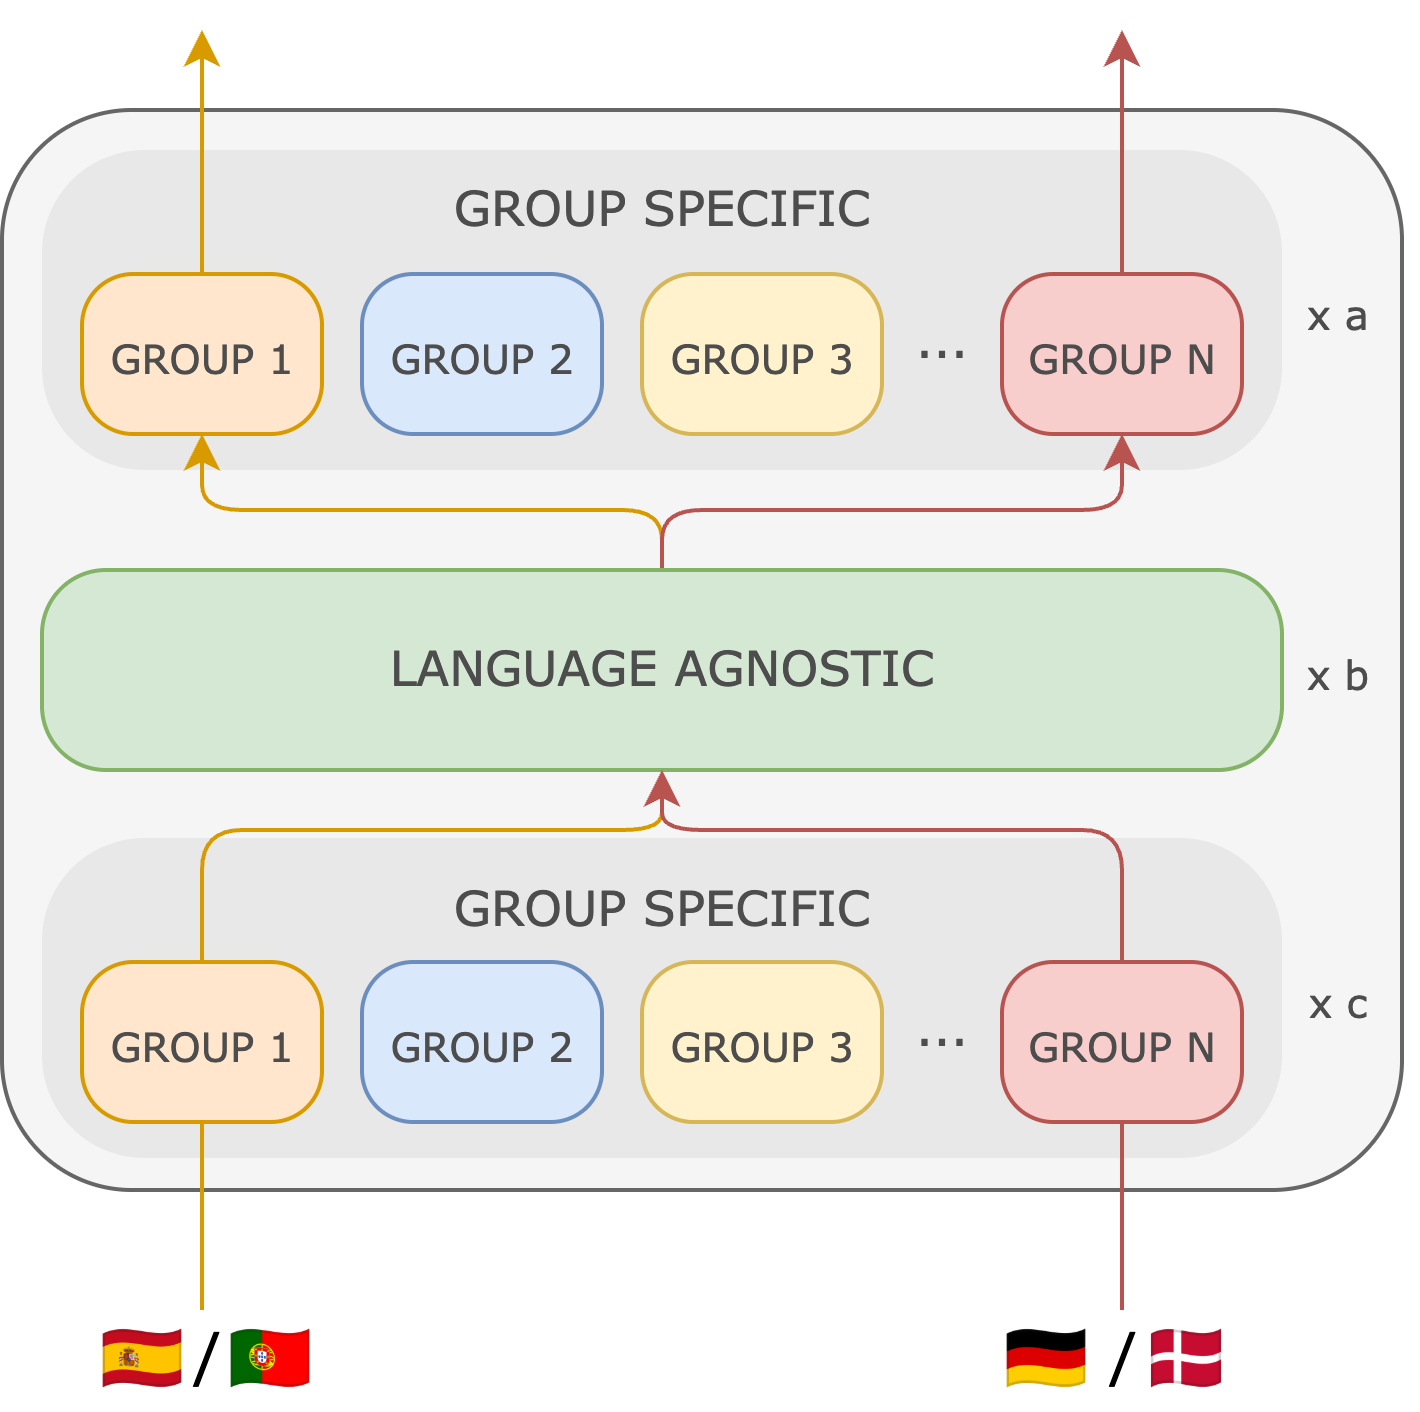

The diagram above was exported from draw.io. Its source (the exported page's mxGraphModel, read from the mxfile embedded in the PNG):
<mxGraphModel dx="2066" dy="1150" grid="1" gridSize="10" guides="1" tooltips="1" connect="1" arrows="1" fold="1" page="1" pageScale="1" pageWidth="850" pageHeight="1100" math="0" shadow="0">
  <root>
    <mxCell id="0" />
    <mxCell id="1" parent="0" />
    <mxCell id="2" value="" style="rounded=1;whiteSpace=wrap;html=1;arcSize=12;fillColor=#f5f5f5;fontColor=#333333;strokeColor=#666666;" vertex="1" parent="1">
      <mxGeometry x="510" y="620" width="350" height="270" as="geometry" />
    </mxCell>
    <mxCell id="3" value="" style="rounded=1;whiteSpace=wrap;html=1;arcSize=32;strokeColor=none;fillColor=#E8E8E8;fontColor=#333333;" vertex="1" parent="1">
      <mxGeometry x="520" y="630" width="310" height="80" as="geometry" />
    </mxCell>
    <mxCell id="4" style="edgeStyle=orthogonalEdgeStyle;rounded=1;orthogonalLoop=1;jettySize=auto;html=1;exitX=0.5;exitY=0;exitDx=0;exitDy=0;entryX=0.5;entryY=1;entryDx=0;entryDy=0;curved=0;fillColor=#ffe6cc;strokeColor=#d79b00;" edge="1" source="6" target="8" parent="1">
      <mxGeometry relative="1" as="geometry">
        <Array as="points">
          <mxPoint x="675" y="720" />
          <mxPoint x="560" y="720" />
        </Array>
      </mxGeometry>
    </mxCell>
    <mxCell id="5" style="edgeStyle=orthogonalEdgeStyle;rounded=1;orthogonalLoop=1;jettySize=auto;html=1;entryX=0.5;entryY=1;entryDx=0;entryDy=0;fillColor=#f8cecc;strokeColor=#b85450;curved=0;" edge="1" source="6" target="12" parent="1">
      <mxGeometry relative="1" as="geometry">
        <Array as="points">
          <mxPoint x="675" y="720" />
          <mxPoint x="790" y="720" />
        </Array>
      </mxGeometry>
    </mxCell>
    <mxCell id="6" value="" style="rounded=1;whiteSpace=wrap;html=1;arcSize=32;fillColor=#d5e8d4;strokeColor=#82b366;" vertex="1" parent="1">
      <mxGeometry x="520" y="735" width="310" height="50" as="geometry" />
    </mxCell>
    <mxCell id="7" style="edgeStyle=orthogonalEdgeStyle;rounded=0;orthogonalLoop=1;jettySize=auto;html=1;fillColor=#ffe6cc;strokeColor=#d79b00;" edge="1" source="8" parent="1">
      <mxGeometry relative="1" as="geometry">
        <mxPoint x="560" y="600" as="targetPoint" />
      </mxGeometry>
    </mxCell>
    <mxCell id="8" value="" style="rounded=1;whiteSpace=wrap;html=1;arcSize=32;fillColor=#ffe6cc;strokeColor=#d79b00;" vertex="1" parent="1">
      <mxGeometry x="530" y="661" width="60" height="40" as="geometry" />
    </mxCell>
    <mxCell id="9" value="" style="rounded=1;whiteSpace=wrap;html=1;arcSize=32;fillColor=#dae8fc;strokeColor=#6c8ebf;" vertex="1" parent="1">
      <mxGeometry x="600" y="661" width="60" height="40" as="geometry" />
    </mxCell>
    <mxCell id="10" value="" style="rounded=1;whiteSpace=wrap;html=1;arcSize=32;fillColor=#fff2cc;strokeColor=#d6b656;" vertex="1" parent="1">
      <mxGeometry x="670" y="661" width="60" height="40" as="geometry" />
    </mxCell>
    <mxCell id="11" style="edgeStyle=orthogonalEdgeStyle;rounded=0;orthogonalLoop=1;jettySize=auto;html=1;fillColor=#f8cecc;strokeColor=#b85450;" edge="1" source="12" parent="1">
      <mxGeometry relative="1" as="geometry">
        <mxPoint x="790" y="600" as="targetPoint" />
      </mxGeometry>
    </mxCell>
    <mxCell id="12" value="" style="rounded=1;whiteSpace=wrap;html=1;arcSize=32;fillColor=#f8cecc;strokeColor=#b85450;" vertex="1" parent="1">
      <mxGeometry x="760" y="661" width="60" height="40" as="geometry" />
    </mxCell>
    <mxCell id="13" value="GROUP SPECIFIC" style="text;html=1;align=center;verticalAlign=middle;whiteSpace=wrap;rounded=0;fontFamily=Verdana;fontStyle=0;fontColor=#4D4D4D;" vertex="1" parent="1">
      <mxGeometry x="600" y="630" width="150" height="30" as="geometry" />
    </mxCell>
    <mxCell id="14" value="LANGUAGE AGNOSTIC" style="text;html=1;align=center;verticalAlign=middle;whiteSpace=wrap;rounded=0;fontFamily=Verdana;fontStyle=0;fontColor=#4D4D4D;" vertex="1" parent="1">
      <mxGeometry x="600" y="745" width="150" height="30" as="geometry" />
    </mxCell>
    <mxCell id="15" value="GROUP 1" style="text;html=1;align=center;verticalAlign=middle;whiteSpace=wrap;rounded=0;fontFamily=Verdana;fontStyle=0;fontColor=#4D4D4D;fontSize=10;" vertex="1" parent="1">
      <mxGeometry x="530" y="666" width="60" height="30" as="geometry" />
    </mxCell>
    <mxCell id="16" value="GROUP 2" style="text;html=1;align=center;verticalAlign=middle;whiteSpace=wrap;rounded=0;fontFamily=Verdana;fontStyle=0;fontColor=#4D4D4D;fontSize=10;" vertex="1" parent="1">
      <mxGeometry x="600" y="666" width="60" height="30" as="geometry" />
    </mxCell>
    <mxCell id="17" value="GROUP 3" style="text;html=1;align=center;verticalAlign=middle;whiteSpace=wrap;rounded=0;fontFamily=Verdana;fontStyle=0;fontColor=#4D4D4D;fontSize=10;" vertex="1" parent="1">
      <mxGeometry x="670" y="666" width="60" height="30" as="geometry" />
    </mxCell>
    <mxCell id="18" value="GROUP N" style="text;html=1;align=center;verticalAlign=middle;whiteSpace=wrap;rounded=0;fontFamily=Verdana;fontStyle=0;fontColor=#4D4D4D;fontSize=10;" vertex="1" parent="1">
      <mxGeometry x="760" y="666" width="60" height="30" as="geometry" />
    </mxCell>
    <mxCell id="19" value="..." style="text;html=1;align=center;verticalAlign=middle;whiteSpace=wrap;rounded=0;fontFamily=Verdana;fontStyle=0;fontColor=#4D4D4D;" vertex="1" parent="1">
      <mxGeometry x="720" y="663" width="50" height="30" as="geometry" />
    </mxCell>
    <mxCell id="20" value="" style="rounded=1;whiteSpace=wrap;html=1;arcSize=32;strokeColor=none;fillColor=#E8E8E8;fontColor=#333333;" vertex="1" parent="1">
      <mxGeometry x="520" y="802" width="310" height="80" as="geometry" />
    </mxCell>
    <mxCell id="21" style="edgeStyle=orthogonalEdgeStyle;rounded=1;orthogonalLoop=1;jettySize=auto;html=1;exitX=0.5;exitY=0;exitDx=0;exitDy=0;entryX=0.5;entryY=1;entryDx=0;entryDy=0;curved=0;fillColor=#ffe6cc;strokeColor=#d79b00;" edge="1" source="23" target="6" parent="1">
      <mxGeometry relative="1" as="geometry">
        <Array as="points">
          <mxPoint x="560" y="800" />
          <mxPoint x="675" y="800" />
        </Array>
      </mxGeometry>
    </mxCell>
    <mxCell id="22" style="edgeStyle=orthogonalEdgeStyle;rounded=0;orthogonalLoop=1;jettySize=auto;html=1;exitX=0.5;exitY=1;exitDx=0;exitDy=0;endArrow=none;startFill=0;startArrow=none;fillColor=#ffe6cc;strokeColor=#d79b00;" edge="1" source="23" parent="1">
      <mxGeometry relative="1" as="geometry">
        <mxPoint x="560" y="920" as="targetPoint" />
      </mxGeometry>
    </mxCell>
    <mxCell id="23" value="" style="rounded=1;whiteSpace=wrap;html=1;arcSize=32;fillColor=#ffe6cc;strokeColor=#d79b00;" vertex="1" parent="1">
      <mxGeometry x="530" y="833" width="60" height="40" as="geometry" />
    </mxCell>
    <mxCell id="24" value="" style="rounded=1;whiteSpace=wrap;html=1;arcSize=32;fillColor=#dae8fc;strokeColor=#6c8ebf;" vertex="1" parent="1">
      <mxGeometry x="600" y="833" width="60" height="40" as="geometry" />
    </mxCell>
    <mxCell id="25" value="" style="rounded=1;whiteSpace=wrap;html=1;arcSize=32;fillColor=#fff2cc;strokeColor=#d6b656;" vertex="1" parent="1">
      <mxGeometry x="670" y="833" width="60" height="40" as="geometry" />
    </mxCell>
    <mxCell id="26" style="edgeStyle=orthogonalEdgeStyle;rounded=1;orthogonalLoop=1;jettySize=auto;html=1;entryX=0.5;entryY=1;entryDx=0;entryDy=0;fillColor=#f8cecc;strokeColor=#b85450;curved=0;" edge="1" source="28" target="6" parent="1">
      <mxGeometry relative="1" as="geometry">
        <Array as="points">
          <mxPoint x="790" y="800" />
          <mxPoint x="675" y="800" />
        </Array>
      </mxGeometry>
    </mxCell>
    <mxCell id="27" style="edgeStyle=orthogonalEdgeStyle;rounded=0;orthogonalLoop=1;jettySize=auto;html=1;endArrow=none;startFill=0;fillColor=#f8cecc;strokeColor=#b85450;" edge="1" source="28" parent="1">
      <mxGeometry relative="1" as="geometry">
        <mxPoint x="790" y="920" as="targetPoint" />
      </mxGeometry>
    </mxCell>
    <mxCell id="28" value="" style="rounded=1;whiteSpace=wrap;html=1;arcSize=32;fillColor=#f8cecc;strokeColor=#b85450;" vertex="1" parent="1">
      <mxGeometry x="760" y="833" width="60" height="40" as="geometry" />
    </mxCell>
    <mxCell id="29" value="GROUP 1" style="text;html=1;align=center;verticalAlign=middle;whiteSpace=wrap;rounded=0;fontFamily=Verdana;fontStyle=0;fontColor=#4D4D4D;fontSize=10;" vertex="1" parent="1">
      <mxGeometry x="530" y="838" width="60" height="30" as="geometry" />
    </mxCell>
    <mxCell id="30" value="GROUP 2" style="text;html=1;align=center;verticalAlign=middle;whiteSpace=wrap;rounded=0;fontFamily=Verdana;fontStyle=0;fontColor=#4D4D4D;fontSize=10;" vertex="1" parent="1">
      <mxGeometry x="600" y="838" width="60" height="30" as="geometry" />
    </mxCell>
    <mxCell id="31" value="GROUP 3" style="text;html=1;align=center;verticalAlign=middle;whiteSpace=wrap;rounded=0;fontFamily=Verdana;fontStyle=0;fontColor=#4D4D4D;fontSize=10;" vertex="1" parent="1">
      <mxGeometry x="670" y="838" width="60" height="30" as="geometry" />
    </mxCell>
    <mxCell id="32" value="GROUP N" style="text;html=1;align=center;verticalAlign=middle;whiteSpace=wrap;rounded=0;fontFamily=Verdana;fontStyle=0;fontColor=#4D4D4D;fontSize=10;" vertex="1" parent="1">
      <mxGeometry x="760" y="838" width="60" height="30" as="geometry" />
    </mxCell>
    <mxCell id="33" value="..." style="text;html=1;align=center;verticalAlign=middle;whiteSpace=wrap;rounded=0;fontFamily=Verdana;fontStyle=0;fontColor=#4D4D4D;" vertex="1" parent="1">
      <mxGeometry x="720" y="835" width="50" height="30" as="geometry" />
    </mxCell>
    <mxCell id="34" value="x a" style="text;html=1;align=center;verticalAlign=middle;whiteSpace=wrap;rounded=0;fontFamily=Verdana;fontStyle=0;fontColor=#4D4D4D;fontSize=10;" vertex="1" parent="1">
      <mxGeometry x="824" y="655" width="40" height="30" as="geometry" />
    </mxCell>
    <mxCell id="35" value="x b" style="text;html=1;align=center;verticalAlign=middle;whiteSpace=wrap;rounded=0;fontFamily=Verdana;fontStyle=0;fontColor=#4D4D4D;fontSize=10;" vertex="1" parent="1">
      <mxGeometry x="824" y="745" width="40" height="30" as="geometry" />
    </mxCell>
    <mxCell id="36" value="x c" style="text;html=1;align=center;verticalAlign=middle;whiteSpace=wrap;rounded=0;fontFamily=Verdana;fontStyle=0;fontColor=#4D4D4D;fontSize=10;" vertex="1" parent="1">
      <mxGeometry x="824" y="827" width="40" height="30" as="geometry" />
    </mxCell>
    <mxCell id="37" value="" style="group" vertex="1" connectable="0" parent="1">
      <mxGeometry x="600" y="805" width="150" height="30" as="geometry" />
    </mxCell>
    <mxCell id="38" value="" style="rounded=0;whiteSpace=wrap;html=1;fillColor=#E8E8E8;strokeColor=none;" vertex="1" parent="37">
      <mxGeometry x="5" y="5" width="140" height="20" as="geometry" />
    </mxCell>
    <mxCell id="39" value="GROUP SPECIFIC" style="text;html=1;align=center;verticalAlign=middle;whiteSpace=wrap;rounded=0;fontFamily=Verdana;fontStyle=0;fontColor=#4D4D4D;movable=1;resizable=1;rotatable=1;deletable=1;editable=1;locked=0;connectable=1;" vertex="1" parent="37">
      <mxGeometry width="150" height="30" as="geometry" />
    </mxCell>
    <mxCell id="40" value="/" style="text;whiteSpace=wrap;fontSize=15;fontFamily=Verdana;" vertex="1" parent="1">
      <mxGeometry x="556" y="915" width="60" height="30" as="geometry" />
    </mxCell>
    <mxCell id="41" value="/" style="text;whiteSpace=wrap;fontSize=15;fontFamily=Verdana;" vertex="1" parent="1">
      <mxGeometry x="785" y="915" width="60" height="30" as="geometry" />
    </mxCell>
    <mxCell id="42" value="" style="shape=image;verticalLabelPosition=bottom;labelBackgroundColor=default;verticalAlign=top;aspect=fixed;imageAspect=0;image=https://images.emojiterra.com/google/noto-emoji/unicode-15/color/512px/1f1ea-1f1f8.png;" vertex="1" parent="1">
      <mxGeometry x="535" y="922" width="20" height="20" as="geometry" />
    </mxCell>
    <mxCell id="43" value="" style="shape=image;verticalLabelPosition=bottom;labelBackgroundColor=default;verticalAlign=top;aspect=fixed;imageAspect=0;image=https://images.emojiterra.com/google/noto-emoji/unicode-15/color/512px/1f1e9-1f1ea.png;" vertex="1" parent="1">
      <mxGeometry x="761" y="922" width="20" height="20" as="geometry" />
    </mxCell>
    <mxCell id="44" value="" style="shape=image;verticalLabelPosition=bottom;labelBackgroundColor=default;verticalAlign=top;aspect=fixed;imageAspect=0;image=https://images.emojiterra.com/google/noto-emoji/unicode-16.0/color/1024px/1f1f5-1f1f9.png;" vertex="1" parent="1">
      <mxGeometry x="567" y="922" width="20" height="20" as="geometry" />
    </mxCell>
    <mxCell id="45" value="" style="shape=image;verticalLabelPosition=bottom;labelBackgroundColor=default;verticalAlign=top;aspect=fixed;imageAspect=0;image=https://images.emojiterra.com/google/noto-emoji/unicode-16.0/color/1024px/1f1e9-1f1f0.png;" vertex="1" parent="1">
      <mxGeometry x="796" y="922" width="20" height="20" as="geometry" />
    </mxCell>
  </root>
</mxGraphModel>